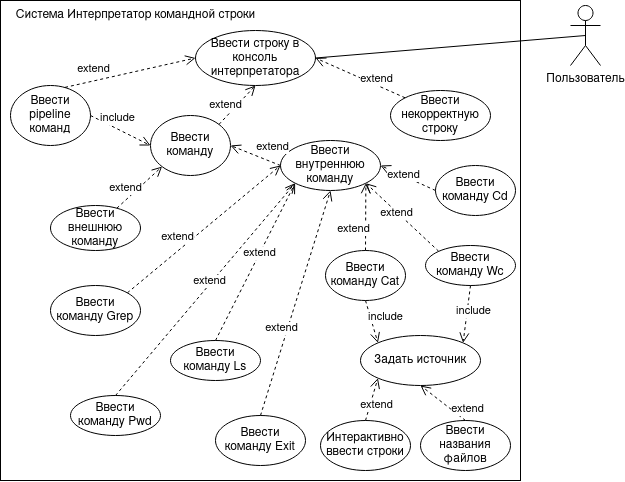

The diagram above was exported from draw.io. Its source (the exported page's mxGraphModel, read from the mxfile embedded in the PNG):
<mxGraphModel dx="937" dy="534" grid="1" gridSize="10" guides="1" tooltips="1" connect="1" arrows="1" fold="1" page="1" pageScale="1" pageWidth="850" pageHeight="1100" math="0" shadow="0">
  <root>
    <mxCell id="0" />
    <mxCell id="1" parent="0" />
    <mxCell id="IAWLIA1jUxP7BMC0IbKP-1" value="" style="rounded=0;whiteSpace=wrap;html=1;" vertex="1" parent="1">
      <mxGeometry x="150" y="25" width="520" height="480" as="geometry" />
    </mxCell>
    <mxCell id="IAWLIA1jUxP7BMC0IbKP-2" value="Пользователь" style="shape=umlActor;verticalLabelPosition=bottom;verticalAlign=top;html=1;" vertex="1" parent="1">
      <mxGeometry x="720" y="30" width="30" height="60" as="geometry" />
    </mxCell>
    <mxCell id="IAWLIA1jUxP7BMC0IbKP-4" value="Система Интерпретатор командной строки" style="text;html=1;align=center;verticalAlign=middle;resizable=0;points=[];autosize=1;" vertex="1" parent="1">
      <mxGeometry x="160" y="30" width="250" height="20" as="geometry" />
    </mxCell>
    <mxCell id="IAWLIA1jUxP7BMC0IbKP-6" value="Ввести внутреннюю команду" style="ellipse;whiteSpace=wrap;html=1;" vertex="1" parent="1">
      <mxGeometry x="430" y="165" width="100" height="50" as="geometry" />
    </mxCell>
    <mxCell id="IAWLIA1jUxP7BMC0IbKP-7" value="Ввести команду Pwd" style="ellipse;whiteSpace=wrap;html=1;" vertex="1" parent="1">
      <mxGeometry x="220" y="420" width="90" height="40" as="geometry" />
    </mxCell>
    <mxCell id="IAWLIA1jUxP7BMC0IbKP-8" value="Ввести команду Ls" style="ellipse;whiteSpace=wrap;html=1;" vertex="1" parent="1">
      <mxGeometry x="320" y="365" width="90" height="40" as="geometry" />
    </mxCell>
    <mxCell id="IAWLIA1jUxP7BMC0IbKP-9" value="Ввести команду Grep" style="ellipse;whiteSpace=wrap;html=1;" vertex="1" parent="1">
      <mxGeometry x="200" y="310" width="90" height="50" as="geometry" />
    </mxCell>
    <mxCell id="IAWLIA1jUxP7BMC0IbKP-10" value="Ввести команду Cat" style="ellipse;whiteSpace=wrap;html=1;" vertex="1" parent="1">
      <mxGeometry x="475" y="275" width="80" height="50" as="geometry" />
    </mxCell>
    <mxCell id="IAWLIA1jUxP7BMC0IbKP-11" value="Ввести команду Wc" style="ellipse;whiteSpace=wrap;html=1;" vertex="1" parent="1">
      <mxGeometry x="575" y="270" width="90" height="40" as="geometry" />
    </mxCell>
    <mxCell id="IAWLIA1jUxP7BMC0IbKP-12" value="Ввести внешнюю команду" style="ellipse;whiteSpace=wrap;html=1;" vertex="1" parent="1">
      <mxGeometry x="200" y="230" width="90" height="45" as="geometry" />
    </mxCell>
    <mxCell id="IAWLIA1jUxP7BMC0IbKP-13" value="Ввести строку в консоль интерпретатора" style="ellipse;whiteSpace=wrap;html=1;" vertex="1" parent="1">
      <mxGeometry x="345" y="55" width="120" height="55" as="geometry" />
    </mxCell>
    <mxCell id="IAWLIA1jUxP7BMC0IbKP-14" value="Ввести некорректную строку" style="ellipse;whiteSpace=wrap;html=1;" vertex="1" parent="1">
      <mxGeometry x="540" y="115" width="100" height="50" as="geometry" />
    </mxCell>
    <mxCell id="IAWLIA1jUxP7BMC0IbKP-15" value="Ввести команду Exit" style="ellipse;whiteSpace=wrap;html=1;" vertex="1" parent="1">
      <mxGeometry x="365" y="440" width="90" height="50" as="geometry" />
    </mxCell>
    <mxCell id="IAWLIA1jUxP7BMC0IbKP-16" value="Ввести команду Сd" style="ellipse;whiteSpace=wrap;html=1;" vertex="1" parent="1">
      <mxGeometry x="585" y="190" width="80" height="50" as="geometry" />
    </mxCell>
    <mxCell id="IAWLIA1jUxP7BMC0IbKP-17" value="Интерактивно ввести строки" style="ellipse;whiteSpace=wrap;html=1;" vertex="1" parent="1">
      <mxGeometry x="470" y="445" width="90" height="50" as="geometry" />
    </mxCell>
    <mxCell id="IAWLIA1jUxP7BMC0IbKP-18" value="extend" style="html=1;verticalAlign=bottom;endArrow=open;dashed=1;endSize=8;exitX=0;exitY=0.5;exitDx=0;exitDy=0;entryX=1;entryY=0.5;entryDx=0;entryDy=0;" edge="1" parent="1" source="IAWLIA1jUxP7BMC0IbKP-6" target="IAWLIA1jUxP7BMC0IbKP-40">
      <mxGeometry x="-0.6" y="-5" relative="1" as="geometry">
        <mxPoint x="370" y="204.66" as="sourcePoint" />
        <mxPoint x="290" y="204.66" as="targetPoint" />
        <mxPoint as="offset" />
      </mxGeometry>
    </mxCell>
    <mxCell id="IAWLIA1jUxP7BMC0IbKP-19" value="extend" style="html=1;verticalAlign=bottom;endArrow=open;dashed=1;endSize=8;entryX=1;entryY=0.5;entryDx=0;entryDy=0;exitX=0;exitY=0;exitDx=0;exitDy=0;" edge="1" parent="1" source="IAWLIA1jUxP7BMC0IbKP-14" target="IAWLIA1jUxP7BMC0IbKP-13">
      <mxGeometry x="-0.3774" y="3" relative="1" as="geometry">
        <mxPoint x="415" y="150" as="sourcePoint" />
        <mxPoint x="415" y="120" as="targetPoint" />
        <mxPoint as="offset" />
      </mxGeometry>
    </mxCell>
    <mxCell id="IAWLIA1jUxP7BMC0IbKP-20" value="extend" style="html=1;verticalAlign=bottom;endArrow=open;dashed=1;endSize=8;entryX=0;entryY=1;entryDx=0;entryDy=0;" edge="1" parent="1" source="IAWLIA1jUxP7BMC0IbKP-12" target="IAWLIA1jUxP7BMC0IbKP-40">
      <mxGeometry x="-0.557" y="2" relative="1" as="geometry">
        <mxPoint x="305.3553390593295" y="107.32233047033537" as="sourcePoint" />
        <mxPoint x="355.0000000000002" y="92.5" as="targetPoint" />
        <mxPoint as="offset" />
      </mxGeometry>
    </mxCell>
    <mxCell id="IAWLIA1jUxP7BMC0IbKP-21" value="extend" style="html=1;verticalAlign=bottom;endArrow=open;dashed=1;endSize=8;entryX=0;entryY=0.5;entryDx=0;entryDy=0;exitX=1;exitY=0;exitDx=0;exitDy=0;" edge="1" parent="1" source="IAWLIA1jUxP7BMC0IbKP-9" target="IAWLIA1jUxP7BMC0IbKP-6">
      <mxGeometry x="-0.3167" y="3" relative="1" as="geometry">
        <mxPoint x="305.3553390593295" y="107.32233047033537" as="sourcePoint" />
        <mxPoint x="355.0000000000002" y="92.5" as="targetPoint" />
        <mxPoint as="offset" />
      </mxGeometry>
    </mxCell>
    <mxCell id="IAWLIA1jUxP7BMC0IbKP-22" value="extend" style="html=1;verticalAlign=bottom;endArrow=open;dashed=1;endSize=8;entryX=0.5;entryY=1;entryDx=0;entryDy=0;exitX=0.5;exitY=0;exitDx=0;exitDy=0;" edge="1" parent="1" source="IAWLIA1jUxP7BMC0IbKP-15" target="IAWLIA1jUxP7BMC0IbKP-6">
      <mxGeometry x="-0.3167" y="3" relative="1" as="geometry">
        <mxPoint x="266.8687962981362" y="187.34958974257063" as="sourcePoint" />
        <mxPoint x="365" y="175" as="targetPoint" />
        <mxPoint as="offset" />
      </mxGeometry>
    </mxCell>
    <mxCell id="IAWLIA1jUxP7BMC0IbKP-23" value="extend" style="html=1;verticalAlign=bottom;endArrow=open;dashed=1;endSize=8;entryX=0;entryY=1;entryDx=0;entryDy=0;exitX=0.5;exitY=0;exitDx=0;exitDy=0;" edge="1" parent="1" source="IAWLIA1jUxP7BMC0IbKP-7" target="IAWLIA1jUxP7BMC0IbKP-6">
      <mxGeometry x="0.0111" y="-4" relative="1" as="geometry">
        <mxPoint x="375" y="240" as="sourcePoint" />
        <mxPoint x="415" y="200" as="targetPoint" />
        <mxPoint as="offset" />
      </mxGeometry>
    </mxCell>
    <mxCell id="IAWLIA1jUxP7BMC0IbKP-24" value="extend" style="html=1;verticalAlign=bottom;endArrow=open;dashed=1;endSize=8;exitX=0.5;exitY=0;exitDx=0;exitDy=0;entryX=0;entryY=1;entryDx=0;entryDy=0;" edge="1" parent="1" source="IAWLIA1jUxP7BMC0IbKP-8" target="IAWLIA1jUxP7BMC0IbKP-6">
      <mxGeometry x="0.0111" y="-4" relative="1" as="geometry">
        <mxPoint x="235" y="260" as="sourcePoint" />
        <mxPoint x="370" y="180" as="targetPoint" />
        <mxPoint as="offset" />
      </mxGeometry>
    </mxCell>
    <mxCell id="IAWLIA1jUxP7BMC0IbKP-25" value="extend" style="html=1;verticalAlign=bottom;endArrow=open;dashed=1;endSize=8;exitX=0;exitY=0.5;exitDx=0;exitDy=0;entryX=1;entryY=0.5;entryDx=0;entryDy=0;" edge="1" parent="1" source="IAWLIA1jUxP7BMC0IbKP-16" target="IAWLIA1jUxP7BMC0IbKP-6">
      <mxGeometry x="0.027" y="8" relative="1" as="geometry">
        <mxPoint x="276.75867217125415" y="325.83074626205587" as="sourcePoint" />
        <mxPoint x="380" y="190" as="targetPoint" />
        <mxPoint as="offset" />
      </mxGeometry>
    </mxCell>
    <mxCell id="IAWLIA1jUxP7BMC0IbKP-26" value="extend" style="html=1;verticalAlign=bottom;endArrow=open;dashed=1;endSize=8;exitX=0;exitY=0;exitDx=0;exitDy=0;entryX=1;entryY=1;entryDx=0;entryDy=0;" edge="1" parent="1" source="IAWLIA1jUxP7BMC0IbKP-11" target="IAWLIA1jUxP7BMC0IbKP-6">
      <mxGeometry x="0.027" y="8" relative="1" as="geometry">
        <mxPoint x="525" y="215" as="sourcePoint" />
        <mxPoint x="465" y="175" as="targetPoint" />
        <mxPoint as="offset" />
      </mxGeometry>
    </mxCell>
    <mxCell id="IAWLIA1jUxP7BMC0IbKP-27" value="extend" style="html=1;verticalAlign=bottom;endArrow=open;dashed=1;endSize=8;exitX=0.5;exitY=0;exitDx=0;exitDy=0;entryX=1;entryY=1;entryDx=0;entryDy=0;" edge="1" parent="1" source="IAWLIA1jUxP7BMC0IbKP-10" target="IAWLIA1jUxP7BMC0IbKP-6">
      <mxGeometry x="-0.626" y="12" relative="1" as="geometry">
        <mxPoint x="558.2413278287488" y="285.8307462620571" as="sourcePoint" />
        <mxPoint x="450.3553390593295" y="192.67766952966463" as="targetPoint" />
        <mxPoint as="offset" />
      </mxGeometry>
    </mxCell>
    <mxCell id="IAWLIA1jUxP7BMC0IbKP-29" value="" style="endArrow=none;html=1;entryX=0.5;entryY=0.5;entryDx=0;entryDy=0;entryPerimeter=0;exitX=1;exitY=0.5;exitDx=0;exitDy=0;" edge="1" parent="1" source="IAWLIA1jUxP7BMC0IbKP-13" target="IAWLIA1jUxP7BMC0IbKP-2">
      <mxGeometry relative="1" as="geometry">
        <mxPoint x="360" y="250" as="sourcePoint" />
        <mxPoint x="520" y="250" as="targetPoint" />
      </mxGeometry>
    </mxCell>
    <mxCell id="IAWLIA1jUxP7BMC0IbKP-32" value="Задать источник" style="ellipse;whiteSpace=wrap;html=1;" vertex="1" parent="1">
      <mxGeometry x="510" y="360" width="120" height="50" as="geometry" />
    </mxCell>
    <mxCell id="IAWLIA1jUxP7BMC0IbKP-33" value="Ввести названия файлов" style="ellipse;whiteSpace=wrap;html=1;" vertex="1" parent="1">
      <mxGeometry x="570" y="445" width="90" height="50" as="geometry" />
    </mxCell>
    <mxCell id="IAWLIA1jUxP7BMC0IbKP-34" value="&lt;div&gt;include&lt;/div&gt;" style="html=1;verticalAlign=bottom;endArrow=open;dashed=1;endSize=8;exitX=0.5;exitY=1;exitDx=0;exitDy=0;entryX=0;entryY=0;entryDx=0;entryDy=0;" edge="1" parent="1" source="IAWLIA1jUxP7BMC0IbKP-10" target="IAWLIA1jUxP7BMC0IbKP-32">
      <mxGeometry x="0.3685" y="12" relative="1" as="geometry">
        <mxPoint x="480" y="250" as="sourcePoint" />
        <mxPoint x="400" y="250" as="targetPoint" />
        <mxPoint as="offset" />
      </mxGeometry>
    </mxCell>
    <mxCell id="IAWLIA1jUxP7BMC0IbKP-35" value="&lt;div&gt;include&lt;/div&gt;" style="html=1;verticalAlign=bottom;endArrow=open;dashed=1;endSize=8;exitX=0.5;exitY=1;exitDx=0;exitDy=0;entryX=1;entryY=0;entryDx=0;entryDy=0;" edge="1" parent="1" source="IAWLIA1jUxP7BMC0IbKP-11" target="IAWLIA1jUxP7BMC0IbKP-32">
      <mxGeometry x="0.1889" y="7" relative="1" as="geometry">
        <mxPoint x="513.1358004376732" y="332.7699792237936" as="sourcePoint" />
        <mxPoint x="598" y="367" as="targetPoint" />
        <mxPoint as="offset" />
      </mxGeometry>
    </mxCell>
    <mxCell id="IAWLIA1jUxP7BMC0IbKP-36" value="extend" style="html=1;verticalAlign=bottom;endArrow=open;dashed=1;endSize=8;exitX=0.5;exitY=0;exitDx=0;exitDy=0;entryX=0.5;entryY=1;entryDx=0;entryDy=0;" edge="1" parent="1" source="IAWLIA1jUxP7BMC0IbKP-33" target="IAWLIA1jUxP7BMC0IbKP-32">
      <mxGeometry x="-0.9906" y="-3" relative="1" as="geometry">
        <mxPoint x="355" y="310" as="sourcePoint" />
        <mxPoint x="380" y="190" as="targetPoint" />
        <mxPoint as="offset" />
      </mxGeometry>
    </mxCell>
    <mxCell id="IAWLIA1jUxP7BMC0IbKP-37" value="extend" style="html=1;verticalAlign=bottom;endArrow=open;dashed=1;endSize=8;exitX=0.5;exitY=0;exitDx=0;exitDy=0;entryX=0;entryY=1;entryDx=0;entryDy=0;" edge="1" parent="1" source="IAWLIA1jUxP7BMC0IbKP-17" target="IAWLIA1jUxP7BMC0IbKP-32">
      <mxGeometry x="-0.5832" y="-9" relative="1" as="geometry">
        <mxPoint x="605" y="450" as="sourcePoint" />
        <mxPoint x="607.5729561842002" y="412.61639566242764" as="targetPoint" />
        <mxPoint as="offset" />
      </mxGeometry>
    </mxCell>
    <mxCell id="IAWLIA1jUxP7BMC0IbKP-38" value="Ввести pipeline команд" style="ellipse;whiteSpace=wrap;html=1;" vertex="1" parent="1">
      <mxGeometry x="160" y="110" width="80" height="60" as="geometry" />
    </mxCell>
    <mxCell id="IAWLIA1jUxP7BMC0IbKP-39" value="extend" style="html=1;verticalAlign=bottom;endArrow=open;dashed=1;endSize=8;entryX=0;entryY=0.5;entryDx=0;entryDy=0;exitX=0.682;exitY=0.031;exitDx=0;exitDy=0;exitPerimeter=0;" edge="1" parent="1" source="IAWLIA1jUxP7BMC0IbKP-38" target="IAWLIA1jUxP7BMC0IbKP-13">
      <mxGeometry x="-0.557" y="2" relative="1" as="geometry">
        <mxPoint x="280.7014415558717" y="121.30322053516875" as="sourcePoint" />
        <mxPoint x="355.0000000000002" y="92.5" as="targetPoint" />
        <mxPoint as="offset" />
      </mxGeometry>
    </mxCell>
    <mxCell id="IAWLIA1jUxP7BMC0IbKP-40" value="Ввести команду" style="ellipse;whiteSpace=wrap;html=1;" vertex="1" parent="1">
      <mxGeometry x="300" y="140" width="80" height="60" as="geometry" />
    </mxCell>
    <mxCell id="IAWLIA1jUxP7BMC0IbKP-41" value="extend" style="html=1;verticalAlign=bottom;endArrow=open;dashed=1;endSize=8;exitX=1;exitY=0;exitDx=0;exitDy=0;entryX=0.5;entryY=1;entryDx=0;entryDy=0;" edge="1" parent="1" source="IAWLIA1jUxP7BMC0IbKP-40" target="IAWLIA1jUxP7BMC0IbKP-13">
      <mxGeometry x="-0.557" y="2" relative="1" as="geometry">
        <mxPoint x="259.55999999999995" y="181.86" as="sourcePoint" />
        <mxPoint x="372.1055750203748" y="111.72853533569412" as="targetPoint" />
        <mxPoint as="offset" />
      </mxGeometry>
    </mxCell>
    <mxCell id="IAWLIA1jUxP7BMC0IbKP-42" value="include" style="html=1;verticalAlign=bottom;endArrow=open;dashed=1;endSize=8;entryX=0;entryY=0.5;entryDx=0;entryDy=0;exitX=1;exitY=0.5;exitDx=0;exitDy=0;" edge="1" parent="1" source="IAWLIA1jUxP7BMC0IbKP-38" target="IAWLIA1jUxP7BMC0IbKP-40">
      <mxGeometry x="-0.1096" y="1" relative="1" as="geometry">
        <mxPoint x="239.55999999999995" y="131.86" as="sourcePoint" />
        <mxPoint x="355.0000000000002" y="92.5" as="targetPoint" />
        <mxPoint as="offset" />
      </mxGeometry>
    </mxCell>
  </root>
</mxGraphModel>